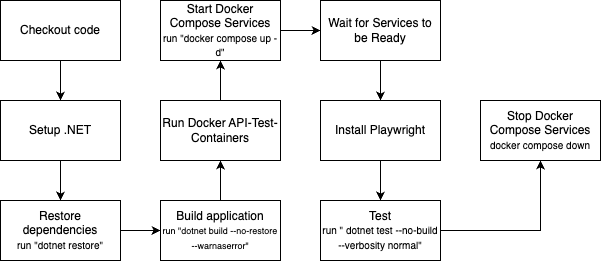

The diagram above was exported from draw.io. Its source (the exported page's mxGraphModel, read from the mxfile embedded in the PNG):
<mxGraphModel dx="976" dy="660" grid="1" gridSize="10" guides="1" tooltips="1" connect="1" arrows="1" fold="1" page="1" pageScale="1" pageWidth="827" pageHeight="1169" math="0" shadow="0">
  <root>
    <mxCell id="0" />
    <mxCell id="1" parent="0" />
    <mxCell id="-1AktqaqkDDOZ0wfCmjb-14" value="" style="edgeStyle=orthogonalEdgeStyle;rounded=0;orthogonalLoop=1;jettySize=auto;html=1;" edge="1" parent="1" source="-1AktqaqkDDOZ0wfCmjb-1" target="-1AktqaqkDDOZ0wfCmjb-3">
      <mxGeometry relative="1" as="geometry" />
    </mxCell>
    <mxCell id="-1AktqaqkDDOZ0wfCmjb-1" value="Checkout code" style="rounded=0;whiteSpace=wrap;html=1;" vertex="1" parent="1">
      <mxGeometry x="10" y="130" width="120" height="60" as="geometry" />
    </mxCell>
    <mxCell id="-1AktqaqkDDOZ0wfCmjb-23" value="" style="edgeStyle=orthogonalEdgeStyle;rounded=0;orthogonalLoop=1;jettySize=auto;html=1;" edge="1" parent="1" source="-1AktqaqkDDOZ0wfCmjb-3" target="-1AktqaqkDDOZ0wfCmjb-4">
      <mxGeometry relative="1" as="geometry" />
    </mxCell>
    <mxCell id="-1AktqaqkDDOZ0wfCmjb-3" value="Setup .NET" style="rounded=0;whiteSpace=wrap;html=1;" vertex="1" parent="1">
      <mxGeometry x="10" y="230" width="120" height="60" as="geometry" />
    </mxCell>
    <mxCell id="-1AktqaqkDDOZ0wfCmjb-25" value="" style="edgeStyle=orthogonalEdgeStyle;rounded=0;orthogonalLoop=1;jettySize=auto;html=1;" edge="1" parent="1" source="-1AktqaqkDDOZ0wfCmjb-4" target="-1AktqaqkDDOZ0wfCmjb-5">
      <mxGeometry relative="1" as="geometry" />
    </mxCell>
    <mxCell id="-1AktqaqkDDOZ0wfCmjb-4" value="&lt;div&gt;&lt;span style=&quot;background-color: transparent;&quot;&gt;&lt;font style=&quot;&quot;&gt;Restore dependencies&lt;/font&gt;&lt;/span&gt;&lt;/div&gt;&lt;div&gt;&lt;span style=&quot;background-color: transparent; color: light-dark(rgb(0, 0, 0), rgb(255, 255, 255));&quot;&gt;&lt;font style=&quot;font-size: 10px;&quot;&gt;run &quot;dotnet restore&quot;&lt;/font&gt;&lt;/span&gt;&lt;/div&gt;" style="rounded=0;whiteSpace=wrap;html=1;" vertex="1" parent="1">
      <mxGeometry x="10" y="330" width="120" height="60" as="geometry" />
    </mxCell>
    <mxCell id="-1AktqaqkDDOZ0wfCmjb-26" value="" style="edgeStyle=orthogonalEdgeStyle;rounded=0;orthogonalLoop=1;jettySize=auto;html=1;" edge="1" parent="1" source="-1AktqaqkDDOZ0wfCmjb-5" target="-1AktqaqkDDOZ0wfCmjb-7">
      <mxGeometry relative="1" as="geometry" />
    </mxCell>
    <mxCell id="-1AktqaqkDDOZ0wfCmjb-5" value="&lt;div&gt;Build application&lt;/div&gt;&lt;font style=&quot;font-size: 9px;&quot;&gt;run &quot;dotnet build --no-restore --warnaserror&quot;&lt;/font&gt;" style="rounded=0;whiteSpace=wrap;html=1;" vertex="1" parent="1">
      <mxGeometry x="170" y="330" width="120" height="60" as="geometry" />
    </mxCell>
    <mxCell id="-1AktqaqkDDOZ0wfCmjb-27" value="" style="edgeStyle=orthogonalEdgeStyle;rounded=0;orthogonalLoop=1;jettySize=auto;html=1;" edge="1" parent="1" source="-1AktqaqkDDOZ0wfCmjb-7" target="-1AktqaqkDDOZ0wfCmjb-8">
      <mxGeometry relative="1" as="geometry" />
    </mxCell>
    <mxCell id="-1AktqaqkDDOZ0wfCmjb-7" value="Run Docker API-Test-Containers" style="rounded=0;whiteSpace=wrap;html=1;" vertex="1" parent="1">
      <mxGeometry x="170" y="230" width="120" height="60" as="geometry" />
    </mxCell>
    <mxCell id="-1AktqaqkDDOZ0wfCmjb-28" value="" style="edgeStyle=orthogonalEdgeStyle;rounded=0;orthogonalLoop=1;jettySize=auto;html=1;" edge="1" parent="1" source="-1AktqaqkDDOZ0wfCmjb-8" target="-1AktqaqkDDOZ0wfCmjb-10">
      <mxGeometry relative="1" as="geometry" />
    </mxCell>
    <mxCell id="-1AktqaqkDDOZ0wfCmjb-8" value="&lt;div&gt;Start Docker Compose Services&lt;/div&gt;&lt;font style=&quot;font-size: 10px;&quot;&gt;run &quot;docker compose up -d&quot;&lt;/font&gt;" style="rounded=0;whiteSpace=wrap;html=1;" vertex="1" parent="1">
      <mxGeometry x="170" y="130" width="120" height="60" as="geometry" />
    </mxCell>
    <mxCell id="-1AktqaqkDDOZ0wfCmjb-29" value="" style="edgeStyle=orthogonalEdgeStyle;rounded=0;orthogonalLoop=1;jettySize=auto;html=1;" edge="1" parent="1" source="-1AktqaqkDDOZ0wfCmjb-10" target="-1AktqaqkDDOZ0wfCmjb-11">
      <mxGeometry relative="1" as="geometry" />
    </mxCell>
    <mxCell id="-1AktqaqkDDOZ0wfCmjb-10" value="Wait for Services to be Ready" style="rounded=0;whiteSpace=wrap;html=1;" vertex="1" parent="1">
      <mxGeometry x="330" y="130" width="120" height="60" as="geometry" />
    </mxCell>
    <mxCell id="-1AktqaqkDDOZ0wfCmjb-32" value="" style="edgeStyle=orthogonalEdgeStyle;rounded=0;orthogonalLoop=1;jettySize=auto;html=1;" edge="1" parent="1" source="-1AktqaqkDDOZ0wfCmjb-11" target="-1AktqaqkDDOZ0wfCmjb-12">
      <mxGeometry relative="1" as="geometry" />
    </mxCell>
    <mxCell id="-1AktqaqkDDOZ0wfCmjb-11" value="Install Playwright" style="rounded=0;whiteSpace=wrap;html=1;" vertex="1" parent="1">
      <mxGeometry x="330" y="230" width="120" height="60" as="geometry" />
    </mxCell>
    <mxCell id="-1AktqaqkDDOZ0wfCmjb-33" style="edgeStyle=orthogonalEdgeStyle;rounded=0;orthogonalLoop=1;jettySize=auto;html=1;entryX=0.5;entryY=1;entryDx=0;entryDy=0;" edge="1" parent="1" source="-1AktqaqkDDOZ0wfCmjb-12" target="-1AktqaqkDDOZ0wfCmjb-13">
      <mxGeometry relative="1" as="geometry" />
    </mxCell>
    <mxCell id="-1AktqaqkDDOZ0wfCmjb-12" value="&lt;font&gt;Test&lt;/font&gt;&lt;div&gt;&lt;font style=&quot;font-size: 10px;&quot;&gt;run &quot;&amp;nbsp;dotnet test --no-build --verbosity normal&quot;&lt;/font&gt;&lt;/div&gt;" style="rounded=0;whiteSpace=wrap;html=1;" vertex="1" parent="1">
      <mxGeometry x="330" y="330" width="120" height="60" as="geometry" />
    </mxCell>
    <mxCell id="-1AktqaqkDDOZ0wfCmjb-13" value="Stop Docker Compose Services&lt;div&gt;&lt;font style=&quot;font-size: 10px;&quot;&gt;docker compose down&lt;/font&gt;&lt;/div&gt;" style="rounded=0;whiteSpace=wrap;html=1;" vertex="1" parent="1">
      <mxGeometry x="490" y="230" width="120" height="60" as="geometry" />
    </mxCell>
  </root>
</mxGraphModel>